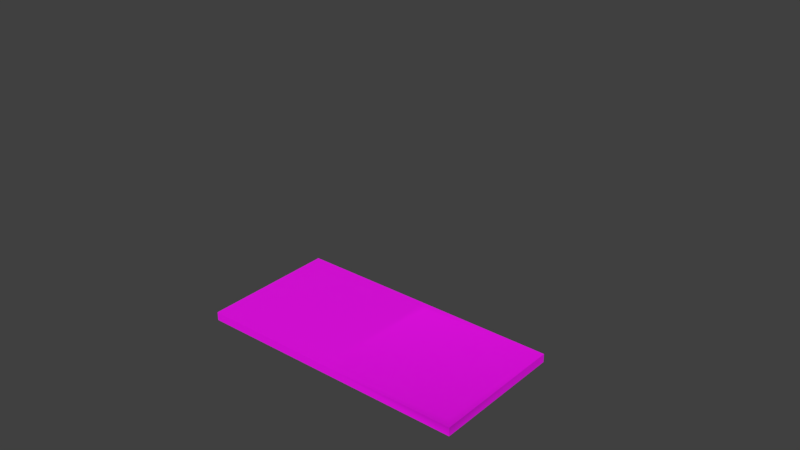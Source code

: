 # Source: signage.blend  (saved by Blender 2.82.7; exported with 4.5.12 LTS)
import bpy
from mathutils import Matrix  # noqa: F401  (used for matrix-valued properties, if any)

bpy.ops.wm.read_factory_settings(use_empty=True)
scene = bpy.context.scene
scene.name = 'signage_fwd_antline_over.qc'

# ---- images (referenced by path relative to the original .blend; pixels are not part of the script)
import os
ASSET_DIR = os.environ.get("B2B_ASSET_DIR", "")  # directory of the original .blend (textures are referenced by path, not embedded)
HERE = os.path.dirname(os.path.abspath(__file__))  # packed textures are extracted next to this script under _unpacked/

def load_image(name, relpath, width, height, colorspace="sRGB"):
    """Load a texture the original file referenced (path relative to the .blend, or extracted next to this script)."""
    p = next((c for c in (os.path.join(HERE, relpath), os.path.join(ASSET_DIR, relpath)) if relpath and os.path.exists(c)), "")
    if p:
        img = bpy.data.images.load(p, check_existing=True)
        img.name = name
    else:  # same state as the original file: an image datablock whose file is absent (Cycles renders it pink)
        img = bpy.data.images.new(name, width, height)
        img.source = "FILE"
        img.filepath = "//" + (relpath or name)
    img.colorspace_settings.name = colorspace
    return img
img_layout_sample_png = load_image('layout_sample.png', 'layout_sample.png', 1024, 1024, 'sRGB')

# ---- materials (node trees are filled in below, after node groups)
mat_signage = bpy.data.materials.new('signage')
mat_signage.use_backface_culling = True
mat_signage.use_transparent_shadow = False

# ---- material node trees
mat_signage.use_nodes = True; mat_signage.node_tree.nodes.clear()
_N = mat_signage.node_tree.nodes; _L = mat_signage.node_tree.links
n0 = _N.new('ShaderNodeOutputMaterial'); n0.name = 'Material Output'; n0.location = (270, 321)
n1 = _N.new('ShaderNodeBsdfPrincipled'); n1.name = 'Principled BSDF'; n1.location = (-20, 321)
n1.distribution = 'GGX'
n1.subsurface_method = 'BURLEY'
n1.inputs[3].default_value = 1.45
n1.inputs[27].default_value = (0.0, 0.0, 0.0, 1.0)
n1.inputs[28].default_value = 1.0
n2 = _N.new('ShaderNodeNewGeometry'); n2.name = 'Geometry'; n2.location = (-727, 495)
n3 = _N.new('ShaderNodeTexChecker'); n3.name = 'Checker Texture'; n3.location = (-530, 479)
n3.inputs[2].default_value = (0.517, 0.517, 0.517, 1.0)
n3.inputs[3].default_value = 0.5
n4 = _N.new('ShaderNodeMix'); n4.name = 'Mix'; n4.location = (-271, 455)
n4.data_type = 'RGBA'
n5 = _N.new('ShaderNodeTexImage'); n5.name = 'Image Texture'; n5.location = (-693, 186)
n5.image = img_layout_sample_png
n5.interpolation = 'Cubic'
_L.new(n1.outputs[0], n0.inputs[0])
_L.new(n5.outputs[1], n4.inputs[0])
_L.new(n5.outputs[0], n4.inputs[7])
_L.new(n3.outputs[0], n4.inputs[6])
_L.new(n2.outputs[0], n3.inputs[0])
_L.new(n5.outputs[0], n1.inputs[0])
_L.new(n5.outputs[1], n1.inputs[4])
n0.is_active_output = True

# ---- world
world_world = bpy.data.worlds.new('World'); scene.world = world_world
world_world.color = (0.05088, 0.05088, 0.05088)
world_world.use_sun_shadow = False
world_world.sun_shadow_jitter_overblur = 0.0
world_world.cycles.sampling_method = 'MANUAL'

# ---- meshes
me_signage_fwd_ref_001 = bpy.data.meshes.new('signage_fwd_ref.001')
me_signage_fwd_ref_001.from_pydata([(30.0, -22.0, -62.0), (30.0, 6.0, -62.0), (32.0, 8.0, -62.0), (32.0, -24.0, -62.0), (32.0, -24.0, -64.0), (32.0, 8.0, -64.0), (-32.0, -24.0, -62.0), (-32.0, 8.0, -62.0), (-32.0, 8.0, -64.0), (-32.0, -24.0, -64.0), (0.0, -24.0, -62.0), (0.0, 8.0, -62.0), (2.0, 6.0, -62.0), (2.0, -22.0, -62.0), (32.0, 8.0, -64.0), (-32.0, -24.0, -64.0), (-32.0, 8.0, -64.0), (16.0, -8.0, -62.0), (16.0, -8.0, -62.0), (16.0, -8.0, -62.0), (16.0, -8.0, -62.0), (27.0, -21.75, -63.0), (27.0, 5.851, -63.0), (5.0, 5.851, -63.0), (5.0, -21.75, -63.0), (30.0, -22.0, -62.0), (30.0, 6.0, -62.0), (30.0, 6.001, -64.0), (30.0, -22.0, -64.0), (2.0, 6.0, -62.0), (2.0, 6.0, -64.0), (2.0, -22.0, -62.0), (2.0, -22.0, -64.0), (30.0, -22.0, -63.5), (30.0, 6.0, -63.5), (2.0, 6.0, -63.5), (2.0, -22.0, -63.5)], [], [(2, 11, 12, 1), (6, 10, 11, 7), (2, 1, 0, 3), (10, 3, 0, 13), (4, 5, 2, 3), (15, 16, 14, 4), (8, 9, 6, 7), (12, 17, 1), (0, 18, 13), (1, 19, 0), (13, 20, 12), (10, 13, 12, 11), (7, 11, 16), (11, 2, 14), (16, 11, 14), (23, 24, 21, 22), (28, 32, 31, 25), (30, 27, 26, 29), (27, 28, 25, 26), (32, 30, 29, 31), (35, 36, 33, 34), (4, 10, 15), (4, 3, 10), (10, 6, 15)])
me_signage_fwd_ref_001.polygons.foreach_set('use_smooth', [True] * 24)
_k = set([(2, 3), (2, 5), (2, 11), (3, 4), (3, 10), (4, 14), (4, 15), (6, 7), (6, 9), (6, 10), (7, 8), (7, 11), (8, 9), (14, 16), (25, 28), (26, 27), (29, 30), (31, 32), (33, 34), (33, 36), (34, 35), (35, 36)])
me_signage_fwd_ref_001.attributes.new('sharp_edge', 'BOOLEAN', 'EDGE').data.foreach_set('value', [ (min(e.vertices), max(e.vertices)) in _k for e in me_signage_fwd_ref_001.edges])
_uv = me_signage_fwd_ref_001.uv_layers.new(name='UVMap')
_uv.uv.foreach_set('vector', [0.0, 0.25, 0.25, 0.25, 0.2344, 0.2578, 0.01562, 0.2578, 0.5, 0.375, 0.25, 0.375, 0.25, 0.25, 0.5, 0.25, 0.0, 0.25, 0.01562, 0.2578, 0.01562, 0.3672, 0.0, 0.375, 0.25, 0.375, 0.0, 0.375, 0.01562, 0.3672, 0.2344, 0.3672, 0.25, 0.375, 0.5, 0.375, 0.5, 0.3906, 0.25, 0.3906, 1.0, 0.25, 1.0, 0.375, 0.5, 0.375, 0.5, 0.25, 0.25, 0.3906, 0.0, 0.3906, 0.0, 0.375, 0.25, 0.375, 0.2344, 0.2578, 0.125, 0.3125, 0.01562, 0.2578, 0.01562, 0.3672, 0.125, 0.3125, 0.2344, 0.3672, 0.01562, 0.2578, 0.125, 0.3125, 0.01562, 0.3672, 0.2344, 0.3672, 0.125, 0.3125, 0.2344, 0.2578, 0.25, 0.375, 0.2344, 0.3672, 0.2344, 0.2578, 0.25, 0.25, 1.0, 0.3906, 0.5, 0.3906, 1.0, 0.375, 0.5, 0.3906, 0.0, 0.3906, 0.0, 0.375, 1.0, 0.375, 0.5, 0.3906, 0.0, 0.375, 0.9961, 0.4023, 0.9961, 1.0, 9.998e-05, 0.9999, 0.0, 0.4023, 0.25, 0.2344, 0.5, 0.2344, 0.5, 0.25, 0.25, 0.25, 0.25, 0.2344, 0.0, 0.2344, 0.0, 0.25, 0.25, 0.25, 0.5, 0.2344, 0.75, 0.2344, 0.75, 0.25, 0.5, 0.25, 1.0, 0.2344, 0.75, 0.2344, 0.75, 0.25, 1.0, 0.25, 0.01562, 0.007812, 0.3906, 0.007812, 0.3906, 0.1953, 0.01562, 0.1953, 0.5, 0.375, 0.25, 0.3906, 0.0, 0.375, 0.5, 0.375, 0.5, 0.3906, 0.25, 0.3906, 0.25, 0.3906, 0.0, 0.3906, 0.0, 0.375])
me_signage_fwd_ref_001.materials.append(mat_signage)
me_signage_fwd_ref_001.use_remesh_fix_poles = True
me_signage_fwd_ref_001.use_remesh_preserve_attributes = False
me_signage_fwd_ref_001.use_mirror_vertex_groups = False
me_signage_fwd_ref_001.update()
me_signage_fwd_ref_001.normals_split_custom_set([tuple(v) for v in zip(*[iter([-0.1659, -0.1659, 0.9721, 0.0, 0.0, 1.0, 0.05361, -0.05361, 0.9971, -0.05361, -0.05361, 0.9971, 0.0, 0.0, 1.0, -1.589e-08, 0.0, 1.0, 0.0, 0.0, 1.0, 0.0, 0.0, 1.0, -0.1659, -0.1659, 0.9721, -0.05361, -0.05361, 0.9971, -0.05361, 0.05361, 0.9971, -0.239, 4.305e-05, 0.971, -1.589e-08, 0.0, 1.0, -0.239, 4.305e-05, 0.971, -0.05361, 0.05361, 0.9971, 0.05361, 0.05361, 0.9971, 1.0, 8.464e-06, 4.291e-06, 1.0, 8.464e-06, 4.291e-06, 0.9721, -0.1659, -0.1659, 0.971, 0.239, -4.163e-05, 0.0, 0.0, -1.0, 0.0, 0.0, -1.0, 0.0, 0.0, -1.0, 0.0, 0.0, -1.0, -1.0, 0.0, 0.0, -1.0, 0.0, 0.0, -1.0, 0.0, 0.0, -1.0, 0.0, 0.0, 0.05361, -0.05361, 0.9971, 0.0, 0.0, 1.0, -0.05361, -0.05361, 0.9971, -0.05361, 0.05361, 0.9971, 0.0, 0.0, 1.0, 0.05361, 0.05361, 0.9971, -0.05361, -0.05361, 0.9971, 3.114e-07, 0.0, 1.0, -0.05361, 0.05361, 0.9971, 0.05361, 0.05361, 0.9971, 0.0, 0.0, 1.0, 0.05361, -0.05361, 0.9971, -1.589e-08, 0.0, 1.0, 0.05361, 0.05361, 0.9971, 0.05361, -0.05361, 0.9971, 0.0, 0.0, 1.0, 0.0, 1.0, 0.000164, 4.689e-06, 1.0, 7.829e-05, 2.036e-07, 1.0, 0.0001608, 4.689e-06, 1.0, 7.829e-05, -0.1659, 0.9721, -0.1661, -1.107e-05, 1.0, -0.0001767, 2.036e-07, 1.0, 0.0001608, 4.689e-06, 1.0, 7.829e-05, -1.107e-05, 1.0, -0.0001767, 0.0, 0.0, 1.0, 0.0, 0.0, 1.0, 0.0, 0.0, 1.0, 0.0, 0.0, 1.0, -3.093e-05, 1.0, -0.000121, 2.286e-05, 1.0, 0.0002102, 0.1512, 0.9885, -0.0001196, -3.057e-05, 0.9885, -0.1514, 1.58e-05, -1.0, -6.867e-05, 1.58e-05, -1.0, -6.867e-05, -0.1512, -0.9885, -6.788e-05, 1.562e-05, -0.9885, -0.1513, -1.0, -8.174e-06, -4.053e-05, -1.0, -8.174e-06, -4.053e-05, -0.9885, 0.1512, -4.007e-05, -0.9885, 1.269e-05, -0.1513, 1.0, -2.784e-06, 3.487e-06, 1.0, -2.784e-06, 3.487e-06, 0.9885, -0.1512, 3.447e-06, 0.9885, -3.968e-05, -0.1512, 0.0, 0.0, 1.0, 0.0, 0.0, 1.0, 0.0, 0.0, 1.0, 0.0, 0.0, 1.0, 1.099e-05, -1.0, -7.274e-06, -3.474e-12, -1.0, -0.0001759, -1.099e-05, -1.0, -8.189e-06, 1.099e-05, -1.0, -7.274e-06, -3.469e-05, -0.971, -0.239, -3.474e-12, -1.0, -0.0001759, -3.474e-12, -1.0, -0.0001759, -1.144e-05, -1.0, -9.537e-07, -1.099e-05, -1.0, -8.189e-06])] * 3)])
arm_signage_skeleton = bpy.data.armatures.new('signage_skeleton')  # bones are not reproduced

# ---- objects
ob_signage_skeleton = bpy.data.objects.new('signage_skeleton', arm_signage_skeleton)
ob_signage_fwd_ref = bpy.data.objects.new('signage_fwd_ref', me_signage_fwd_ref_001)

# ---- transforms, parenting, visibility, modifiers, constraints
ob_signage_skeleton.location = (0.0, 0.0, 0.0)
ob_signage_skeleton.show_in_front = True
ob_signage_skeleton.lineart.crease_threshold = 0.0
ob_signage_fwd_ref.parent = ob_signage_skeleton
ob_signage_fwd_ref.location = (0.0, 0.0, 0.0)
ob_signage_fwd_ref.lineart.crease_threshold = 0.0
_vg = ob_signage_fwd_ref.vertex_groups.new(name='base')
_vg.add([0, 1, 2, 3, 4, 5, 6, 7, 8, 9, 10, 11, 12, 13, 14, 15, 16, 25, 26, 27, 28, 29, 30, 31, 32, 33, 34, 35, 36], 1.0, 'REPLACE')
_vg = ob_signage_fwd_ref.vertex_groups.new(name='cover_n')
_vg.add([17], 1.0, 'REPLACE')
_vg = ob_signage_fwd_ref.vertex_groups.new(name='cover_s')
_vg.add([18], 1.0, 'REPLACE')
_vg = ob_signage_fwd_ref.vertex_groups.new(name='cover_e')
_vg.add([19], 1.0, 'REPLACE')
_vg = ob_signage_fwd_ref.vertex_groups.new(name='cover_w')
_vg.add([20], 1.0, 'REPLACE')
_vg = ob_signage_fwd_ref.vertex_groups.new(name='holo')
_vg = ob_signage_fwd_ref.vertex_groups.new(name='holo_nw')
_vg.add([23], 1.0, 'REPLACE')
_vg = ob_signage_fwd_ref.vertex_groups.new(name='holo_sw')
_vg.add([24], 1.0, 'REPLACE')
_vg = ob_signage_fwd_ref.vertex_groups.new(name='holo_ne')
_vg.add([22], 1.0, 'REPLACE')
_vg = ob_signage_fwd_ref.vertex_groups.new(name='holo_se')
_vg.add([21], 1.0, 'REPLACE')
_m = ob_signage_fwd_ref.modifiers.new('Armature', 'ARMATURE')
_m.object = ob_signage_skeleton

# ---- collection membership
scene.collection.objects.link(ob_signage_skeleton)
scene.collection.objects.link(ob_signage_fwd_ref)

# ---- scene / render settings (as saved in the file)
scene.frame_start = 0; scene.frame_end = 12; scene.frame_set(2)
scene.render.engine = 'BLENDER_EEVEE_NEXT'
scene.render.resolution_percentage = 50
scene.render.dither_intensity = 0.0
scene.cycles.use_denoising = False
scene.cycles.samples = 128
scene.cycles.sampling_pattern = 'TABULATED_SOBOL'
scene.cycles.use_adaptive_sampling = False
scene.cycles.use_light_tree = False
scene.cycles.blur_glossy = 0.0
scene.cycles.sample_clamp_indirect = 0.0
scene.view_settings.view_transform = 'Standard'
bpy.context.view_layer.update()

# ---- added for rendering (the .blend has no active camera and no usable light): camera, sun
cam_auto = bpy.data.cameras.new('AutoCamera')
cam_auto.lens = 50.0
cam_auto.sensor_width = 36.0
cam_auto.clip_end = 2314.61
ob_auto_camera = bpy.data.objects.new('AutoCamera', cam_auto)
scene.collection.objects.link(ob_auto_camera)
ob_auto_camera.location = (131.887, -158.214, 66.0097)
ob_auto_camera.rotation_euler = (1.09748, -7.21219e-08, 0.694738)
scene.camera = ob_auto_camera
light_auto_sun = bpy.data.lights.new('AutoSun', 'SUN')
light_auto_sun.energy = 3.0
light_auto_sun.angle = 0.0523599
ob_auto_sun = bpy.data.objects.new('AutoSun', light_auto_sun)
scene.collection.objects.link(ob_auto_sun)
ob_auto_sun.rotation_euler = (0.872665, 0.174533, 0.523599)
bpy.context.view_layer.update()
